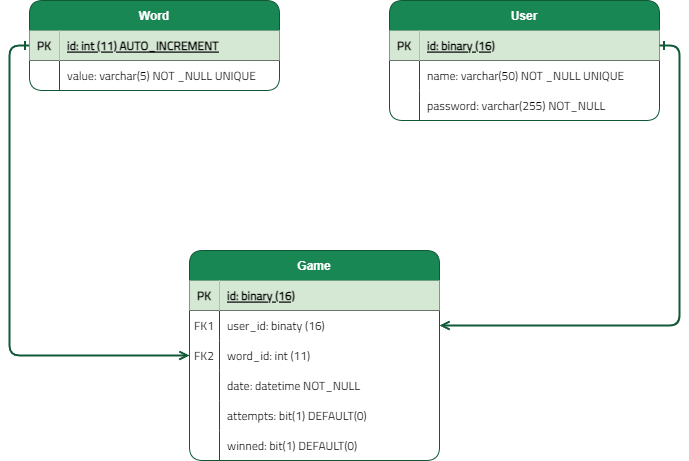

The diagram above was exported from draw.io. Its source (the exported page's mxGraphModel, read from the mxfile embedded in the PNG):
<mxGraphModel dx="1434" dy="756" grid="1" gridSize="10" guides="1" tooltips="1" connect="1" arrows="1" fold="1" page="1" pageScale="1" pageWidth="850" pageHeight="1100" math="0" shadow="0" extFonts="Permanent Marker^https://fonts.googleapis.com/css?family=Permanent+Marker">
  <root>
    <mxCell id="0" />
    <mxCell id="1" parent="0" />
    <mxCell id="C-vyLk0tnHw3VtMMgP7b-2" value="User" style="shape=table;startSize=30;container=1;collapsible=1;childLayout=tableLayout;fixedRows=1;rowLines=0;fontStyle=1;align=center;resizeLast=1;rounded=1;fillColor=#198754;strokeColor=#105736;fontColor=#FFFFFF;" parent="1" vertex="1">
      <mxGeometry x="480" y="120" width="270" height="120" as="geometry" />
    </mxCell>
    <mxCell id="C-vyLk0tnHw3VtMMgP7b-3" value="" style="shape=partialRectangle;collapsible=0;dropTarget=0;pointerEvents=0;fillColor=none;points=[[0,0.5],[1,0.5]];portConstraint=eastwest;top=0;left=0;right=0;bottom=1;" parent="C-vyLk0tnHw3VtMMgP7b-2" vertex="1">
      <mxGeometry y="30" width="270" height="30" as="geometry" />
    </mxCell>
    <mxCell id="C-vyLk0tnHw3VtMMgP7b-4" value="PK" style="shape=partialRectangle;overflow=hidden;connectable=0;fillColor=#d5e8d4;top=0;left=0;bottom=0;right=0;fontStyle=1;strokeColor=#82b366;fontFamily=Titillium Web;fontSource=https%3A%2F%2Ffonts.googleapis.com%2Fcss%3Ffamily%3DTitillium%2BWeb;" parent="C-vyLk0tnHw3VtMMgP7b-3" vertex="1">
      <mxGeometry width="30" height="30" as="geometry">
        <mxRectangle width="30" height="30" as="alternateBounds" />
      </mxGeometry>
    </mxCell>
    <mxCell id="C-vyLk0tnHw3VtMMgP7b-5" value="" style="shape=partialRectangle;overflow=hidden;connectable=0;fillColor=none;top=0;left=0;bottom=0;right=0;align=left;spacingLeft=6;fontStyle=5;" parent="C-vyLk0tnHw3VtMMgP7b-3" vertex="1">
      <mxGeometry x="30" width="240" height="30" as="geometry">
        <mxRectangle width="240" height="30" as="alternateBounds" />
      </mxGeometry>
    </mxCell>
    <mxCell id="C-vyLk0tnHw3VtMMgP7b-6" value="" style="shape=partialRectangle;collapsible=0;dropTarget=0;pointerEvents=0;fillColor=none;points=[[0,0.5],[1,0.5]];portConstraint=eastwest;top=0;left=0;right=0;bottom=0;" parent="C-vyLk0tnHw3VtMMgP7b-2" vertex="1">
      <mxGeometry y="60" width="270" height="30" as="geometry" />
    </mxCell>
    <mxCell id="C-vyLk0tnHw3VtMMgP7b-7" value="" style="shape=partialRectangle;overflow=hidden;connectable=0;fillColor=none;top=0;left=0;bottom=0;right=0;" parent="C-vyLk0tnHw3VtMMgP7b-6" vertex="1">
      <mxGeometry width="30" height="30" as="geometry">
        <mxRectangle width="30" height="30" as="alternateBounds" />
      </mxGeometry>
    </mxCell>
    <mxCell id="C-vyLk0tnHw3VtMMgP7b-8" value="name: varchar(50) NOT _NULL UNIQUE" style="shape=partialRectangle;overflow=hidden;connectable=0;fillColor=none;top=0;left=0;bottom=0;right=0;align=left;spacingLeft=6;fontFamily=Titillium Web;fontSource=https%3A%2F%2Ffonts.googleapis.com%2Fcss%3Ffamily%3DTitillium%2BWeb;" parent="C-vyLk0tnHw3VtMMgP7b-6" vertex="1">
      <mxGeometry x="30" width="240" height="30" as="geometry">
        <mxRectangle width="240" height="30" as="alternateBounds" />
      </mxGeometry>
    </mxCell>
    <mxCell id="C-vyLk0tnHw3VtMMgP7b-9" value="" style="shape=partialRectangle;collapsible=0;dropTarget=0;pointerEvents=0;fillColor=none;points=[[0,0.5],[1,0.5]];portConstraint=eastwest;top=0;left=0;right=0;bottom=0;" parent="C-vyLk0tnHw3VtMMgP7b-2" vertex="1">
      <mxGeometry y="90" width="270" height="30" as="geometry" />
    </mxCell>
    <mxCell id="C-vyLk0tnHw3VtMMgP7b-10" value="" style="shape=partialRectangle;overflow=hidden;connectable=0;fillColor=none;top=0;left=0;bottom=0;right=0;" parent="C-vyLk0tnHw3VtMMgP7b-9" vertex="1">
      <mxGeometry width="30" height="30" as="geometry">
        <mxRectangle width="30" height="30" as="alternateBounds" />
      </mxGeometry>
    </mxCell>
    <mxCell id="C-vyLk0tnHw3VtMMgP7b-11" value="password: varchar(255) NOT_NULL" style="shape=partialRectangle;overflow=hidden;connectable=0;fillColor=none;top=0;left=0;bottom=0;right=0;align=left;spacingLeft=6;fontFamily=Titillium Web;fontSource=https%3A%2F%2Ffonts.googleapis.com%2Fcss%3Ffamily%3DTitillium%2BWeb;" parent="C-vyLk0tnHw3VtMMgP7b-9" vertex="1">
      <mxGeometry x="30" width="240" height="30" as="geometry">
        <mxRectangle width="240" height="30" as="alternateBounds" />
      </mxGeometry>
    </mxCell>
    <mxCell id="C-vyLk0tnHw3VtMMgP7b-13" value="Game" style="shape=table;startSize=30;container=1;collapsible=1;childLayout=tableLayout;fixedRows=1;rowLines=0;fontStyle=1;align=center;resizeLast=1;rounded=1;swimlaneLine=1;shadow=0;strokeColor=#105736;fillColor=#198754;fontColor=#FFFFFF;" parent="1" vertex="1">
      <mxGeometry x="280" y="370" width="250" height="210" as="geometry">
        <mxRectangle x="280" y="370" width="70" height="30" as="alternateBounds" />
      </mxGeometry>
    </mxCell>
    <mxCell id="C-vyLk0tnHw3VtMMgP7b-14" value="" style="shape=partialRectangle;collapsible=0;dropTarget=0;pointerEvents=0;fillColor=none;points=[[0,0.5],[1,0.5]];portConstraint=eastwest;top=0;left=0;right=0;bottom=1;" parent="C-vyLk0tnHw3VtMMgP7b-13" vertex="1">
      <mxGeometry y="30" width="250" height="30" as="geometry" />
    </mxCell>
    <mxCell id="C-vyLk0tnHw3VtMMgP7b-15" value="PK" style="shape=partialRectangle;overflow=hidden;connectable=0;fillColor=#d5e8d4;top=0;left=0;bottom=0;right=0;fontStyle=1;strokeColor=#105736;strokeWidth=0;fontFamily=Titillium Web;fontSource=https%3A%2F%2Ffonts.googleapis.com%2Fcss%3Ffamily%3DTitillium%2BWeb;" parent="C-vyLk0tnHw3VtMMgP7b-14" vertex="1">
      <mxGeometry width="30" height="30" as="geometry">
        <mxRectangle width="30" height="30" as="alternateBounds" />
      </mxGeometry>
    </mxCell>
    <mxCell id="C-vyLk0tnHw3VtMMgP7b-16" value="id: binary (16)" style="shape=partialRectangle;overflow=hidden;connectable=0;fillColor=#d5e8d4;top=0;left=0;bottom=0;right=0;align=left;spacingLeft=6;fontStyle=5;strokeColor=#82b366;fontFamily=Titillium Web;fontSource=https%3A%2F%2Ffonts.googleapis.com%2Fcss%3Ffamily%3DTitillium%2BWeb;" parent="C-vyLk0tnHw3VtMMgP7b-14" vertex="1">
      <mxGeometry x="30" width="220" height="30" as="geometry">
        <mxRectangle width="220" height="30" as="alternateBounds" />
      </mxGeometry>
    </mxCell>
    <mxCell id="C-vyLk0tnHw3VtMMgP7b-17" value="" style="shape=partialRectangle;collapsible=0;dropTarget=0;pointerEvents=0;fillColor=none;points=[[0,0.5],[1,0.5]];portConstraint=eastwest;top=0;left=0;right=0;bottom=0;" parent="C-vyLk0tnHw3VtMMgP7b-13" vertex="1">
      <mxGeometry y="60" width="250" height="30" as="geometry" />
    </mxCell>
    <mxCell id="C-vyLk0tnHw3VtMMgP7b-18" value="FK1" style="shape=partialRectangle;overflow=hidden;connectable=0;fillColor=none;top=0;left=0;bottom=0;right=0;strokeColor=inherit;fontFamily=Titillium Web;fontSource=https%3A%2F%2Ffonts.googleapis.com%2Fcss%3Ffamily%3DTitillium%2BWeb;" parent="C-vyLk0tnHw3VtMMgP7b-17" vertex="1">
      <mxGeometry width="30" height="30" as="geometry">
        <mxRectangle width="30" height="30" as="alternateBounds" />
      </mxGeometry>
    </mxCell>
    <mxCell id="C-vyLk0tnHw3VtMMgP7b-19" value="user_id: binaty (16) " style="shape=partialRectangle;overflow=hidden;connectable=0;fillColor=none;top=0;left=0;bottom=0;right=0;align=left;spacingLeft=6;strokeColor=#105736;fontFamily=Titillium Web;fontSource=https%3A%2F%2Ffonts.googleapis.com%2Fcss%3Ffamily%3DTitillium%2BWeb;" parent="C-vyLk0tnHw3VtMMgP7b-17" vertex="1">
      <mxGeometry x="30" width="220" height="30" as="geometry">
        <mxRectangle width="220" height="30" as="alternateBounds" />
      </mxGeometry>
    </mxCell>
    <mxCell id="C-vyLk0tnHw3VtMMgP7b-20" value="" style="shape=partialRectangle;collapsible=0;dropTarget=0;pointerEvents=0;fillColor=none;points=[[0,0.5],[1,0.5]];portConstraint=eastwest;top=0;left=0;right=0;bottom=0;" parent="C-vyLk0tnHw3VtMMgP7b-13" vertex="1">
      <mxGeometry y="90" width="250" height="30" as="geometry" />
    </mxCell>
    <mxCell id="C-vyLk0tnHw3VtMMgP7b-21" value="" style="shape=partialRectangle;overflow=hidden;connectable=0;fillColor=none;top=0;left=0;bottom=0;right=0;" parent="C-vyLk0tnHw3VtMMgP7b-20" vertex="1">
      <mxGeometry width="30" height="30" as="geometry">
        <mxRectangle width="30" height="30" as="alternateBounds" />
      </mxGeometry>
    </mxCell>
    <mxCell id="C-vyLk0tnHw3VtMMgP7b-22" value="word_id: int (11)" style="shape=partialRectangle;overflow=hidden;connectable=0;fillColor=none;top=0;left=0;bottom=0;right=0;align=left;spacingLeft=6;fontFamily=Titillium Web;fontSource=https%3A%2F%2Ffonts.googleapis.com%2Fcss%3Ffamily%3DTitillium%2BWeb;" parent="C-vyLk0tnHw3VtMMgP7b-20" vertex="1">
      <mxGeometry x="30" width="220" height="30" as="geometry">
        <mxRectangle width="220" height="30" as="alternateBounds" />
      </mxGeometry>
    </mxCell>
    <mxCell id="hBEu66_S7Bqx3nXouciP-43" style="shape=partialRectangle;collapsible=0;dropTarget=0;pointerEvents=0;fillColor=none;points=[[0,0.5],[1,0.5]];portConstraint=eastwest;top=0;left=0;right=0;bottom=0;" vertex="1" parent="C-vyLk0tnHw3VtMMgP7b-13">
      <mxGeometry y="120" width="250" height="30" as="geometry" />
    </mxCell>
    <mxCell id="hBEu66_S7Bqx3nXouciP-44" style="shape=partialRectangle;overflow=hidden;connectable=0;fillColor=none;top=0;left=0;bottom=0;right=0;" vertex="1" parent="hBEu66_S7Bqx3nXouciP-43">
      <mxGeometry width="30" height="30" as="geometry">
        <mxRectangle width="30" height="30" as="alternateBounds" />
      </mxGeometry>
    </mxCell>
    <mxCell id="hBEu66_S7Bqx3nXouciP-45" style="shape=partialRectangle;overflow=hidden;connectable=0;fillColor=none;top=0;left=0;bottom=0;right=0;align=left;spacingLeft=6;" vertex="1" parent="hBEu66_S7Bqx3nXouciP-43">
      <mxGeometry x="30" width="220" height="30" as="geometry">
        <mxRectangle width="220" height="30" as="alternateBounds" />
      </mxGeometry>
    </mxCell>
    <mxCell id="hBEu66_S7Bqx3nXouciP-40" style="shape=partialRectangle;collapsible=0;dropTarget=0;pointerEvents=0;fillColor=none;points=[[0,0.5],[1,0.5]];portConstraint=eastwest;top=0;left=0;right=0;bottom=0;" vertex="1" parent="C-vyLk0tnHw3VtMMgP7b-13">
      <mxGeometry y="150" width="250" height="30" as="geometry" />
    </mxCell>
    <mxCell id="hBEu66_S7Bqx3nXouciP-41" style="shape=partialRectangle;overflow=hidden;connectable=0;fillColor=none;top=0;left=0;bottom=0;right=0;" vertex="1" parent="hBEu66_S7Bqx3nXouciP-40">
      <mxGeometry width="30" height="30" as="geometry">
        <mxRectangle width="30" height="30" as="alternateBounds" />
      </mxGeometry>
    </mxCell>
    <mxCell id="hBEu66_S7Bqx3nXouciP-42" style="shape=partialRectangle;overflow=hidden;connectable=0;fillColor=none;top=0;left=0;bottom=0;right=0;align=left;spacingLeft=6;" vertex="1" parent="hBEu66_S7Bqx3nXouciP-40">
      <mxGeometry x="30" width="220" height="30" as="geometry">
        <mxRectangle width="220" height="30" as="alternateBounds" />
      </mxGeometry>
    </mxCell>
    <mxCell id="hBEu66_S7Bqx3nXouciP-37" style="shape=partialRectangle;collapsible=0;dropTarget=0;pointerEvents=0;fillColor=none;points=[[0,0.5],[1,0.5]];portConstraint=eastwest;top=0;left=0;right=0;bottom=0;" vertex="1" parent="C-vyLk0tnHw3VtMMgP7b-13">
      <mxGeometry y="180" width="250" height="30" as="geometry" />
    </mxCell>
    <mxCell id="hBEu66_S7Bqx3nXouciP-38" style="shape=partialRectangle;overflow=hidden;connectable=0;fillColor=none;top=0;left=0;bottom=0;right=0;" vertex="1" parent="hBEu66_S7Bqx3nXouciP-37">
      <mxGeometry width="30" height="30" as="geometry">
        <mxRectangle width="30" height="30" as="alternateBounds" />
      </mxGeometry>
    </mxCell>
    <mxCell id="hBEu66_S7Bqx3nXouciP-39" style="shape=partialRectangle;overflow=hidden;connectable=0;fillColor=none;top=0;left=0;bottom=0;right=0;align=left;spacingLeft=6;" vertex="1" parent="hBEu66_S7Bqx3nXouciP-37">
      <mxGeometry x="30" width="220" height="30" as="geometry">
        <mxRectangle width="220" height="30" as="alternateBounds" />
      </mxGeometry>
    </mxCell>
    <mxCell id="hBEu66_S7Bqx3nXouciP-6" style="edgeStyle=orthogonalEdgeStyle;rounded=1;orthogonalLoop=1;jettySize=auto;html=1;endArrow=open;endFill=0;startArrow=ERone;startFill=0;exitX=0;exitY=0.5;exitDx=0;exitDy=0;strokeColor=#115938;strokeWidth=2;" edge="1" parent="1" source="C-vyLk0tnHw3VtMMgP7b-24" target="C-vyLk0tnHw3VtMMgP7b-20">
      <mxGeometry relative="1" as="geometry" />
    </mxCell>
    <mxCell id="C-vyLk0tnHw3VtMMgP7b-23" value="Word" style="shape=table;startSize=30;container=1;collapsible=1;childLayout=tableLayout;fixedRows=1;rowLines=0;fontStyle=1;align=center;resizeLast=1;rounded=1;fillColor=#198754;strokeColor=#105736;fontColor=#FFFFFF;" parent="1" vertex="1">
      <mxGeometry x="120" y="120" width="250" height="90" as="geometry" />
    </mxCell>
    <mxCell id="C-vyLk0tnHw3VtMMgP7b-24" value="" style="shape=partialRectangle;collapsible=0;dropTarget=0;pointerEvents=0;fillColor=none;points=[[0,0.5],[1,0.5]];portConstraint=eastwest;top=0;left=0;right=0;bottom=1;" parent="C-vyLk0tnHw3VtMMgP7b-23" vertex="1">
      <mxGeometry y="30" width="250" height="30" as="geometry" />
    </mxCell>
    <mxCell id="C-vyLk0tnHw3VtMMgP7b-25" value="PK" style="shape=partialRectangle;overflow=hidden;connectable=0;fillColor=#d5e8d4;top=0;left=0;bottom=0;right=0;fontStyle=1;strokeColor=#82b366;fontFamily=Titillium Web;fontSource=https%3A%2F%2Ffonts.googleapis.com%2Fcss%3Ffamily%3DTitillium%2BWeb;" parent="C-vyLk0tnHw3VtMMgP7b-24" vertex="1">
      <mxGeometry width="30" height="30" as="geometry">
        <mxRectangle width="30" height="30" as="alternateBounds" />
      </mxGeometry>
    </mxCell>
    <mxCell id="C-vyLk0tnHw3VtMMgP7b-26" value="id: int (11) AUTO_INCREMENT" style="shape=partialRectangle;overflow=hidden;connectable=0;fillColor=#d5e8d4;top=0;left=0;bottom=0;right=0;align=left;spacingLeft=6;fontStyle=5;strokeColor=#82b366;fontFamily=Titillium Web;fontSource=https%3A%2F%2Ffonts.googleapis.com%2Fcss%3Ffamily%3DTitillium%2BWeb;" parent="C-vyLk0tnHw3VtMMgP7b-24" vertex="1">
      <mxGeometry x="30" width="220" height="30" as="geometry">
        <mxRectangle width="220" height="30" as="alternateBounds" />
      </mxGeometry>
    </mxCell>
    <mxCell id="C-vyLk0tnHw3VtMMgP7b-27" value="" style="shape=partialRectangle;collapsible=0;dropTarget=0;pointerEvents=0;fillColor=none;points=[[0,0.5],[1,0.5]];portConstraint=eastwest;top=0;left=0;right=0;bottom=0;" parent="C-vyLk0tnHw3VtMMgP7b-23" vertex="1">
      <mxGeometry y="60" width="250" height="30" as="geometry" />
    </mxCell>
    <mxCell id="C-vyLk0tnHw3VtMMgP7b-28" value="" style="shape=partialRectangle;overflow=hidden;connectable=0;fillColor=none;top=0;left=0;bottom=0;right=0;" parent="C-vyLk0tnHw3VtMMgP7b-27" vertex="1">
      <mxGeometry width="30" height="30" as="geometry">
        <mxRectangle width="30" height="30" as="alternateBounds" />
      </mxGeometry>
    </mxCell>
    <mxCell id="C-vyLk0tnHw3VtMMgP7b-29" value="value: varchar(5) NOT _NULL UNIQUE" style="shape=partialRectangle;overflow=hidden;connectable=0;fillColor=none;top=0;left=0;bottom=0;right=0;align=left;spacingLeft=6;fontFamily=Titillium Web;fontSource=https%3A%2F%2Ffonts.googleapis.com%2Fcss%3Ffamily%3DTitillium%2BWeb;" parent="C-vyLk0tnHw3VtMMgP7b-27" vertex="1">
      <mxGeometry x="30" width="220" height="30" as="geometry">
        <mxRectangle width="220" height="30" as="alternateBounds" />
      </mxGeometry>
    </mxCell>
    <mxCell id="hBEu66_S7Bqx3nXouciP-5" value="id: binary (16)" style="shape=partialRectangle;overflow=hidden;connectable=0;fillColor=#d5e8d4;top=0;left=0;bottom=0;right=0;align=left;spacingLeft=6;fontStyle=5;strokeColor=#82b366;fontFamily=Titillium Web;fontSource=https%3A%2F%2Ffonts.googleapis.com%2Fcss%3Ffamily%3DTitillium%2BWeb;" vertex="1" parent="1">
      <mxGeometry x="510" y="150" width="240" height="30" as="geometry">
        <mxRectangle width="220" height="30" as="alternateBounds" />
      </mxGeometry>
    </mxCell>
    <mxCell id="hBEu66_S7Bqx3nXouciP-7" style="edgeStyle=orthogonalEdgeStyle;rounded=1;orthogonalLoop=1;jettySize=auto;html=1;exitX=1;exitY=0.5;exitDx=0;exitDy=0;endArrow=open;endFill=0;startArrow=ERone;startFill=0;strokeColor=#115938;strokeWidth=2;" edge="1" parent="1" source="C-vyLk0tnHw3VtMMgP7b-3" target="C-vyLk0tnHw3VtMMgP7b-17">
      <mxGeometry relative="1" as="geometry" />
    </mxCell>
    <mxCell id="hBEu66_S7Bqx3nXouciP-8" value="FK2" style="shape=partialRectangle;overflow=hidden;connectable=0;fillColor=none;top=0;left=0;bottom=0;right=0;fontFamily=Titillium Web;fontSource=https%3A%2F%2Ffonts.googleapis.com%2Fcss%3Ffamily%3DTitillium%2BWeb;" vertex="1" parent="1">
      <mxGeometry x="280" y="460" width="30" height="30" as="geometry">
        <mxRectangle width="30" height="30" as="alternateBounds" />
      </mxGeometry>
    </mxCell>
    <mxCell id="hBEu66_S7Bqx3nXouciP-9" value="date: datetime NOT_NULL" style="shape=partialRectangle;overflow=hidden;connectable=0;fillColor=none;top=0;left=0;bottom=0;right=0;align=left;spacingLeft=6;fontFamily=Titillium Web;fontSource=https%3A%2F%2Ffonts.googleapis.com%2Fcss%3Ffamily%3DTitillium%2BWeb;" vertex="1" parent="1">
      <mxGeometry x="310" y="490" width="220" height="30" as="geometry">
        <mxRectangle width="220" height="30" as="alternateBounds" />
      </mxGeometry>
    </mxCell>
    <mxCell id="hBEu66_S7Bqx3nXouciP-10" value="attempts: bit(1) DEFAULT(0)" style="shape=partialRectangle;overflow=hidden;connectable=0;fillColor=none;top=0;left=0;bottom=0;right=0;align=left;spacingLeft=6;fontFamily=Titillium Web;fontSource=https%3A%2F%2Ffonts.googleapis.com%2Fcss%3Ffamily%3DTitillium%2BWeb;" vertex="1" parent="1">
      <mxGeometry x="310" y="520" width="220" height="30" as="geometry">
        <mxRectangle width="220" height="30" as="alternateBounds" />
      </mxGeometry>
    </mxCell>
    <mxCell id="hBEu66_S7Bqx3nXouciP-11" value="winned: bit(1) DEFAULT(0)" style="shape=partialRectangle;overflow=hidden;connectable=0;fillColor=none;top=0;left=0;bottom=0;right=0;align=left;spacingLeft=6;fontFamily=Titillium Web;fontSource=https%3A%2F%2Ffonts.googleapis.com%2Fcss%3Ffamily%3DTitillium%2BWeb;" vertex="1" parent="1">
      <mxGeometry x="310" y="550" width="220" height="30" as="geometry">
        <mxRectangle width="220" height="30" as="alternateBounds" />
      </mxGeometry>
    </mxCell>
  </root>
</mxGraphModel>